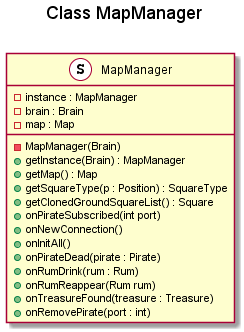

The diagram above was rendered by PlantUML. Its source (embedded in the PNG):
@startuml

title Class MapManager \n

Class MapManager <<S,Singleton>> {
		- instance : MapManager
		- brain : Brain
		- map : Map
		- MapManager(Brain)
		+ getInstance(Brain) : MapManager
		+ getMap() : Map
		+ getSquareType(p : Position) : SquareType
		+ getClonedGroundSquareList() : Square
		+ onPirateSubscribed(int port)
		+ onNewConnection()
		+ onInitAll()
		+ onPirateDead(pirate : Pirate)
		+ onRumDrink(rum : Rum)
		+ onRumReappear(Rum rum)
		+ onTreasureFound(treasure : Treasure)
		+ onRemovePirate(port : int)
}

@enduml